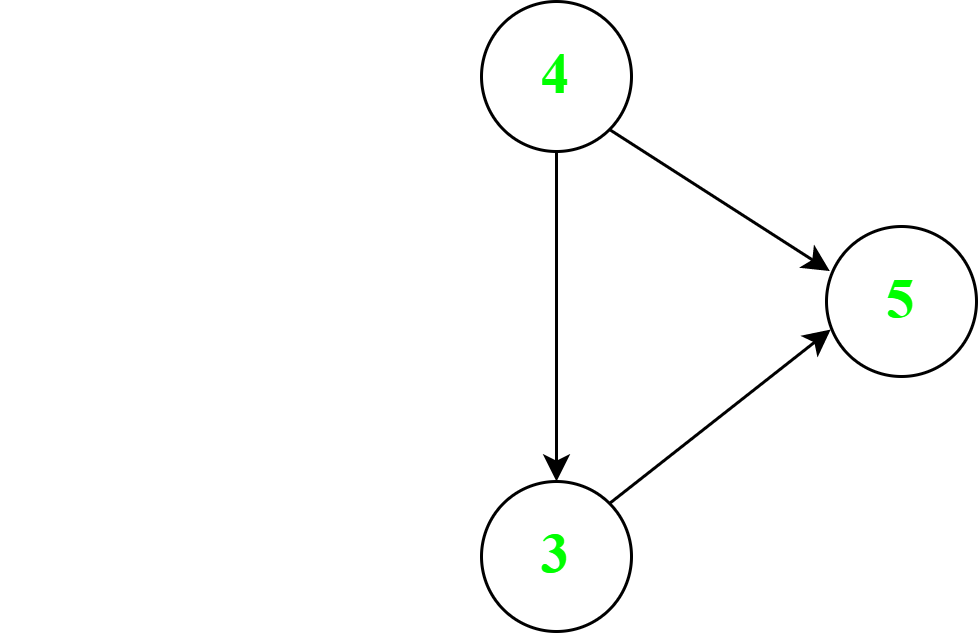

The diagram above was exported from draw.io. Its source (the exported page's mxGraphModel, read from the mxfile embedded in the PNG):
<mxGraphModel dx="1037" dy="539" grid="1" gridSize="10" guides="1" tooltips="1" connect="1" arrows="1" fold="1" page="1" pageScale="1" pageWidth="827" pageHeight="1169" math="0" shadow="0">
  <root>
    <mxCell id="0" />
    <mxCell id="1" parent="0" />
    <mxCell id="wD-X2mDBWp4qSZgYWGmr-41" value="" style="ellipse;whiteSpace=wrap;html=1;aspect=fixed;fontFamily=Times New Roman;strokeColor=none;" vertex="1" parent="1">
      <mxGeometry x="280" y="220" width="50" height="50" as="geometry" />
    </mxCell>
    <mxCell id="wD-X2mDBWp4qSZgYWGmr-42" value="" style="ellipse;whiteSpace=wrap;html=1;aspect=fixed;fillColor=none;strokeColor=#FFFFFF;" vertex="1" parent="1">
      <mxGeometry x="280" y="380" width="50" height="50" as="geometry" />
    </mxCell>
    <mxCell id="wD-X2mDBWp4qSZgYWGmr-43" value="&lt;font color=&quot;#00ff00&quot; style=&quot;font-size: 19px;&quot; face=&quot;Times New Roman&quot;&gt;&lt;b&gt;4&lt;/b&gt;&lt;/font&gt;" style="ellipse;whiteSpace=wrap;html=1;aspect=fixed;" vertex="1" parent="1">
      <mxGeometry x="440" y="220" width="50" height="50" as="geometry" />
    </mxCell>
    <mxCell id="wD-X2mDBWp4qSZgYWGmr-44" value="&lt;font color=&quot;#00ff00&quot; style=&quot;font-size: 19px;&quot; face=&quot;Times New Roman&quot;&gt;&lt;b&gt;3&lt;/b&gt;&lt;/font&gt;" style="ellipse;whiteSpace=wrap;html=1;aspect=fixed;" vertex="1" parent="1">
      <mxGeometry x="440" y="380" width="50" height="50" as="geometry" />
    </mxCell>
    <mxCell id="wD-X2mDBWp4qSZgYWGmr-45" value="&lt;font color=&quot;#00ff00&quot; face=&quot;Times New Roman&quot; style=&quot;font-size: 19px;&quot;&gt;&lt;b&gt;5&lt;/b&gt;&lt;/font&gt;" style="ellipse;whiteSpace=wrap;html=1;aspect=fixed;" vertex="1" parent="1">
      <mxGeometry x="555" y="295" width="50" height="50" as="geometry" />
    </mxCell>
    <mxCell id="wD-X2mDBWp4qSZgYWGmr-46" value="" style="endArrow=classic;html=1;rounded=0;exitX=1;exitY=0.5;exitDx=0;exitDy=0;entryX=0;entryY=0.5;entryDx=0;entryDy=0;strokeColor=none;" edge="1" source="wD-X2mDBWp4qSZgYWGmr-41" target="wD-X2mDBWp4qSZgYWGmr-43" parent="1">
      <mxGeometry width="50" height="50" relative="1" as="geometry">
        <mxPoint x="585" y="415" as="sourcePoint" />
        <mxPoint x="645" y="385" as="targetPoint" />
      </mxGeometry>
    </mxCell>
    <mxCell id="wD-X2mDBWp4qSZgYWGmr-47" value="" style="endArrow=classic;html=1;rounded=0;exitX=1;exitY=1;exitDx=0;exitDy=0;entryX=0.022;entryY=0.297;entryDx=0;entryDy=0;entryPerimeter=0;" edge="1" source="wD-X2mDBWp4qSZgYWGmr-43" target="wD-X2mDBWp4qSZgYWGmr-45" parent="1">
      <mxGeometry width="50" height="50" relative="1" as="geometry">
        <mxPoint x="575" y="395" as="sourcePoint" />
        <mxPoint x="625" y="345" as="targetPoint" />
      </mxGeometry>
    </mxCell>
    <mxCell id="wD-X2mDBWp4qSZgYWGmr-48" value="" style="endArrow=classic;html=1;rounded=0;exitX=1;exitY=0;exitDx=0;exitDy=0;entryX=0.028;entryY=0.687;entryDx=0;entryDy=0;entryPerimeter=0;" edge="1" source="wD-X2mDBWp4qSZgYWGmr-44" target="wD-X2mDBWp4qSZgYWGmr-45" parent="1">
      <mxGeometry width="50" height="50" relative="1" as="geometry">
        <mxPoint x="575" y="395" as="sourcePoint" />
        <mxPoint x="565" y="345" as="targetPoint" />
      </mxGeometry>
    </mxCell>
    <mxCell id="wD-X2mDBWp4qSZgYWGmr-49" value="" style="endArrow=classic;html=1;rounded=0;exitX=0.5;exitY=1;exitDx=0;exitDy=0;entryX=0.5;entryY=0;entryDx=0;entryDy=0;strokeColor=none;" edge="1" source="wD-X2mDBWp4qSZgYWGmr-41" target="wD-X2mDBWp4qSZgYWGmr-42" parent="1">
      <mxGeometry width="50" height="50" relative="1" as="geometry">
        <mxPoint x="345" y="295" as="sourcePoint" />
        <mxPoint x="625" y="345" as="targetPoint" />
      </mxGeometry>
    </mxCell>
    <mxCell id="wD-X2mDBWp4qSZgYWGmr-52" value="" style="endArrow=classic;html=1;rounded=0;exitX=0.5;exitY=1;exitDx=0;exitDy=0;" edge="1" source="wD-X2mDBWp4qSZgYWGmr-43" target="wD-X2mDBWp4qSZgYWGmr-44" parent="1">
      <mxGeometry width="50" height="50" relative="1" as="geometry">
        <mxPoint x="575" y="395" as="sourcePoint" />
        <mxPoint x="625" y="345" as="targetPoint" />
      </mxGeometry>
    </mxCell>
  </root>
</mxGraphModel>